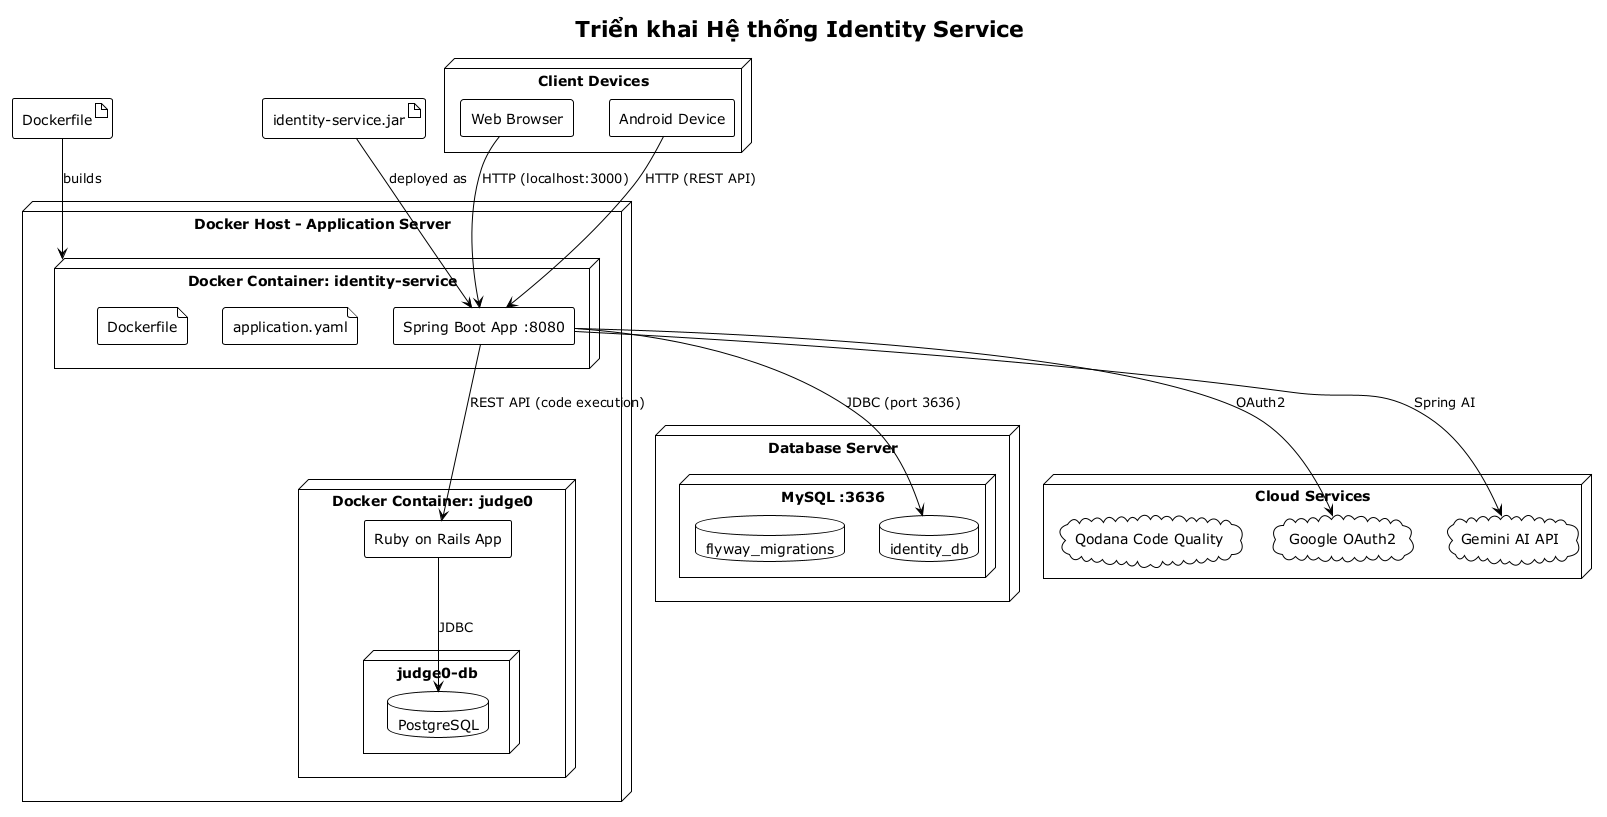

The diagram above was rendered by PlantUML. Its source (embedded in the PNG):
@startuml
!theme plain
skinparam componentStyle rectangle
title Triển khai Hệ thống Identity Service

node "Client Devices" {
  [Web Browser] as BROWSER
  [Android Device] as ANDROID
}

node "Docker Host - Application Server" {
  node "Docker Container: identity-service" as APP {
    [Spring Boot App :8080] as SPRING
    file "application.yaml" as CONFIG
    file "Dockerfile" as DOCKER
  }
  node "Docker Container: judge0" as JUDGE0 {
    [Ruby on Rails App] as JUDGE_RAILS
    node "judge0-db" as JUDGE_DB {
      database "PostgreSQL" as PGSQL
    }
  }
}

node "Database Server" {
  node "MySQL :3636" as MYSQL_NODE {
    database "identity_db" as MYSQL_DB
    database "flyway_migrations" as MIGRATIONS
  }
}

node "Cloud Services" {
  cloud "Google OAuth2" as GOOGLE
  cloud "Gemini AI API" as GEMINI
  cloud "Qodana Code Quality" as QODANA
}

' Connections
BROWSER --> SPRING : HTTP (localhost:3000)
ANDROID --> SPRING : HTTP (REST API)
SPRING --> MYSQL_DB : JDBC (port 3636)
SPRING --> JUDGE_RAILS : REST API (code execution)
SPRING --> GOOGLE : OAuth2
SPRING --> GEMINI : Spring AI
JUDGE_RAILS --> PGSQL : JDBC

' Artifacts
artifact "identity-service.jar" as JAR
artifact "Dockerfile" as DOCKERFILE

JAR --> SPRING : deployed as
DOCKERFILE --> APP : builds

@enduml